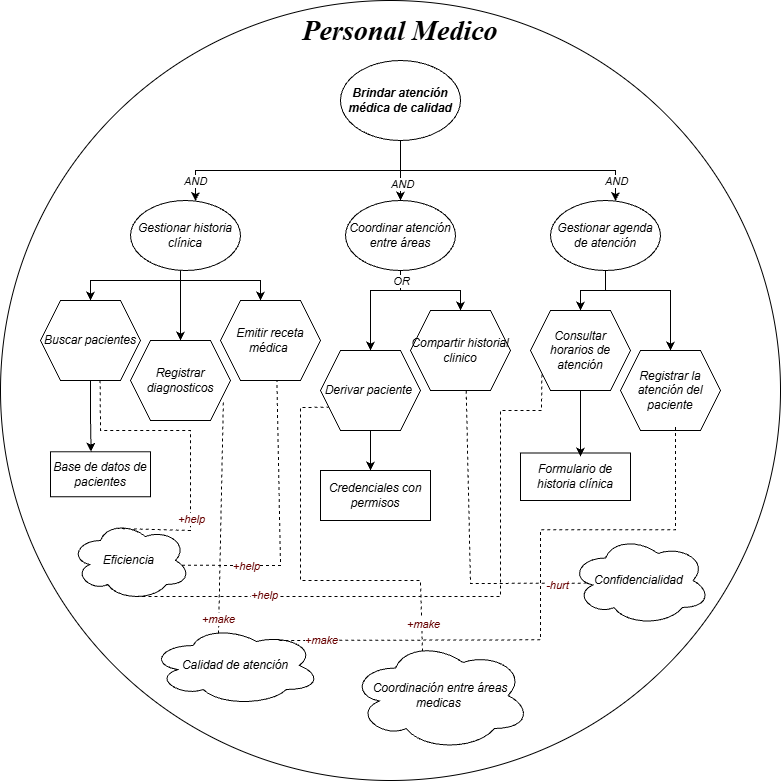

The diagram above was exported from draw.io. Its source (the exported page's mxGraphModel, read from the mxfile embedded in the PNG):
<mxGraphModel dx="1571" dy="826" grid="1" gridSize="10" guides="1" tooltips="1" connect="1" arrows="1" fold="1" page="1" pageScale="1" pageWidth="827" pageHeight="1169" math="0" shadow="0">
  <root>
    <mxCell id="0" />
    <mxCell id="1" parent="0" />
    <mxCell id="oZn2KX3_h_ToRup-CFzQ-1" parent="1" style="ellipse;whiteSpace=wrap;html=1;aspect=fixed;" value="" vertex="1">
      <mxGeometry height="780" width="780" x="20" y="50" as="geometry" />
    </mxCell>
    <mxCell id="oZn2KX3_h_ToRup-CFzQ-2" parent="1" style="text;html=1;whiteSpace=wrap;strokeColor=none;fillColor=none;align=center;verticalAlign=middle;rounded=0;" value="&lt;b&gt;&lt;font style=&quot;font-size: 28px;&quot; face=&quot;Times New Roman&quot;&gt;&lt;i&gt;Personal Medico&lt;/i&gt;&lt;/font&gt;&lt;/b&gt;" vertex="1">
      <mxGeometry height="20" width="250" x="295" y="70" as="geometry" />
    </mxCell>
    <mxCell id="oZn2KX3_h_ToRup-CFzQ-9" edge="1" parent="1" source="oZn2KX3_h_ToRup-CFzQ-3" style="edgeStyle=orthogonalEdgeStyle;rounded=0;orthogonalLoop=1;jettySize=auto;html=1;" target="oZn2KX3_h_ToRup-CFzQ-7" value="">
      <mxGeometry relative="1" as="geometry">
        <Array as="points">
          <mxPoint x="420" y="220" />
          <mxPoint x="635" y="220" />
        </Array>
      </mxGeometry>
    </mxCell>
    <mxCell id="oZn2KX3_h_ToRup-CFzQ-20" connectable="0" parent="oZn2KX3_h_ToRup-CFzQ-9" style="edgeLabel;html=1;align=center;verticalAlign=middle;resizable=0;points=[];" value="&lt;i&gt;AND&lt;/i&gt;" vertex="1">
      <mxGeometry relative="1" x="0.8136" as="geometry">
        <mxPoint y="5" as="offset" />
      </mxGeometry>
    </mxCell>
    <mxCell id="oZn2KX3_h_ToRup-CFzQ-12" edge="1" parent="1" source="oZn2KX3_h_ToRup-CFzQ-3" style="edgeStyle=orthogonalEdgeStyle;rounded=0;orthogonalLoop=1;jettySize=auto;html=1;" target="oZn2KX3_h_ToRup-CFzQ-11" value="">
      <mxGeometry relative="1" as="geometry">
        <Array as="points">
          <mxPoint x="420" y="220" />
          <mxPoint x="215" y="220" />
        </Array>
      </mxGeometry>
    </mxCell>
    <mxCell id="oZn2KX3_h_ToRup-CFzQ-19" connectable="0" parent="oZn2KX3_h_ToRup-CFzQ-12" style="edgeLabel;html=1;align=center;verticalAlign=middle;resizable=0;points=[];" value="&lt;i&gt;AND&lt;/i&gt;" vertex="1">
      <mxGeometry relative="1" x="0.7667" as="geometry">
        <mxPoint x="-1" y="10" as="offset" />
      </mxGeometry>
    </mxCell>
    <mxCell id="oZn2KX3_h_ToRup-CFzQ-15" edge="1" parent="1" source="oZn2KX3_h_ToRup-CFzQ-3" style="edgeStyle=orthogonalEdgeStyle;rounded=0;orthogonalLoop=1;jettySize=auto;html=1;" target="oZn2KX3_h_ToRup-CFzQ-14" value="">
      <mxGeometry relative="1" as="geometry" />
    </mxCell>
    <mxCell id="oZn2KX3_h_ToRup-CFzQ-17" connectable="0" parent="oZn2KX3_h_ToRup-CFzQ-15" style="edgeLabel;html=1;align=center;verticalAlign=middle;resizable=0;points=[];" value="&lt;i&gt;AND&lt;/i&gt;" vertex="1">
      <mxGeometry relative="1" x="0.4444" y="1" as="geometry">
        <mxPoint as="offset" />
      </mxGeometry>
    </mxCell>
    <mxCell id="oZn2KX3_h_ToRup-CFzQ-3" parent="1" style="ellipse;whiteSpace=wrap;html=1;" value="&lt;i&gt;&lt;b&gt;Brindar atención médica de calidad&lt;/b&gt;&lt;/i&gt;" vertex="1">
      <mxGeometry height="80" width="120" x="360" y="110" as="geometry" />
    </mxCell>
    <mxCell id="oZn2KX3_h_ToRup-CFzQ-34" edge="1" parent="1" source="oZn2KX3_h_ToRup-CFzQ-7" style="edgeStyle=orthogonalEdgeStyle;rounded=0;orthogonalLoop=1;jettySize=auto;html=1;" target="oZn2KX3_h_ToRup-CFzQ-32">
      <mxGeometry relative="1" as="geometry" />
    </mxCell>
    <mxCell id="oZn2KX3_h_ToRup-CFzQ-35" edge="1" parent="1" source="oZn2KX3_h_ToRup-CFzQ-7" style="edgeStyle=orthogonalEdgeStyle;rounded=0;orthogonalLoop=1;jettySize=auto;html=1;" target="oZn2KX3_h_ToRup-CFzQ-33">
      <mxGeometry relative="1" as="geometry">
        <Array as="points">
          <mxPoint x="625" y="340" />
          <mxPoint x="690" y="340" />
        </Array>
      </mxGeometry>
    </mxCell>
    <mxCell id="oZn2KX3_h_ToRup-CFzQ-7" parent="1" style="ellipse;whiteSpace=wrap;html=1;" value="&lt;i&gt;Gestionar agenda de atención&lt;/i&gt;" vertex="1">
      <mxGeometry height="70" width="110" x="570" y="250" as="geometry" />
    </mxCell>
    <mxCell id="oZn2KX3_h_ToRup-CFzQ-24" edge="1" parent="1" source="oZn2KX3_h_ToRup-CFzQ-11" style="edgeStyle=orthogonalEdgeStyle;rounded=0;orthogonalLoop=1;jettySize=auto;html=1;entryX=0.5;entryY=0;entryDx=0;entryDy=0;" target="oZn2KX3_h_ToRup-CFzQ-23">
      <mxGeometry relative="1" as="geometry">
        <Array as="points">
          <mxPoint x="200" y="330" />
          <mxPoint x="110" y="330" />
        </Array>
      </mxGeometry>
    </mxCell>
    <mxCell id="oZn2KX3_h_ToRup-CFzQ-25" edge="1" parent="1" source="oZn2KX3_h_ToRup-CFzQ-11" style="edgeStyle=orthogonalEdgeStyle;rounded=0;orthogonalLoop=1;jettySize=auto;html=1;" target="oZn2KX3_h_ToRup-CFzQ-21">
      <mxGeometry relative="1" as="geometry">
        <Array as="points">
          <mxPoint x="200" y="330" />
          <mxPoint x="280" y="330" />
        </Array>
      </mxGeometry>
    </mxCell>
    <mxCell id="oZn2KX3_h_ToRup-CFzQ-26" edge="1" parent="1" source="oZn2KX3_h_ToRup-CFzQ-11" style="edgeStyle=orthogonalEdgeStyle;rounded=0;orthogonalLoop=1;jettySize=auto;html=1;" target="oZn2KX3_h_ToRup-CFzQ-22">
      <mxGeometry relative="1" as="geometry">
        <Array as="points">
          <mxPoint x="200" y="340" />
          <mxPoint x="200" y="340" />
        </Array>
      </mxGeometry>
    </mxCell>
    <mxCell id="oZn2KX3_h_ToRup-CFzQ-11" parent="1" style="ellipse;whiteSpace=wrap;html=1;" value="&lt;i&gt;Gestionar historia clínica&lt;/i&gt;" vertex="1">
      <mxGeometry height="70" width="110" x="150" y="250" as="geometry" />
    </mxCell>
    <mxCell id="oZn2KX3_h_ToRup-CFzQ-29" edge="1" parent="1" source="oZn2KX3_h_ToRup-CFzQ-14" style="edgeStyle=orthogonalEdgeStyle;rounded=0;orthogonalLoop=1;jettySize=auto;html=1;" target="oZn2KX3_h_ToRup-CFzQ-27">
      <mxGeometry relative="1" as="geometry">
        <Array as="points">
          <mxPoint x="420" y="340" />
          <mxPoint x="390" y="340" />
        </Array>
      </mxGeometry>
    </mxCell>
    <mxCell id="oZn2KX3_h_ToRup-CFzQ-30" edge="1" parent="1" source="oZn2KX3_h_ToRup-CFzQ-14" style="edgeStyle=orthogonalEdgeStyle;rounded=0;orthogonalLoop=1;jettySize=auto;html=1;" target="oZn2KX3_h_ToRup-CFzQ-28">
      <mxGeometry relative="1" as="geometry" />
    </mxCell>
    <mxCell id="oZn2KX3_h_ToRup-CFzQ-31" connectable="0" parent="oZn2KX3_h_ToRup-CFzQ-30" style="edgeLabel;html=1;align=center;verticalAlign=middle;resizable=0;points=[];" value="&lt;i&gt;OR&lt;/i&gt;" vertex="1">
      <mxGeometry relative="1" x="-0.7145" y="-2" as="geometry">
        <mxPoint x="2" y="-4" as="offset" />
      </mxGeometry>
    </mxCell>
    <mxCell id="oZn2KX3_h_ToRup-CFzQ-14" parent="1" style="ellipse;whiteSpace=wrap;html=1;" value="&lt;i&gt;Coordinar atención entre áreas&lt;/i&gt;" vertex="1">
      <mxGeometry height="70" width="110" x="365" y="250" as="geometry" />
    </mxCell>
    <mxCell id="oZn2KX3_h_ToRup-CFzQ-21" parent="1" style="shape=hexagon;perimeter=hexagonPerimeter2;whiteSpace=wrap;html=1;fixedSize=1;" value="&lt;i&gt;Emitir receta médica&amp;nbsp;&lt;/i&gt;" vertex="1">
      <mxGeometry height="80" width="100" x="240" y="350" as="geometry" />
    </mxCell>
    <mxCell id="oZn2KX3_h_ToRup-CFzQ-22" parent="1" style="shape=hexagon;perimeter=hexagonPerimeter2;whiteSpace=wrap;html=1;fixedSize=1;" value="&lt;i&gt;Registrar diagnosticos&lt;/i&gt;" vertex="1">
      <mxGeometry height="80" width="100" x="150" y="390" as="geometry" />
    </mxCell>
    <mxCell id="oZn2KX3_h_ToRup-CFzQ-39" edge="1" parent="1" source="oZn2KX3_h_ToRup-CFzQ-23" style="edgeStyle=orthogonalEdgeStyle;rounded=0;orthogonalLoop=1;jettySize=auto;html=1;entryX=0.406;entryY=0;entryDx=0;entryDy=0;entryPerimeter=0;" target="oZn2KX3_h_ToRup-CFzQ-36">
      <mxGeometry relative="1" as="geometry" />
    </mxCell>
    <mxCell id="oZn2KX3_h_ToRup-CFzQ-23" parent="1" style="shape=hexagon;perimeter=hexagonPerimeter2;whiteSpace=wrap;html=1;fixedSize=1;" value="&lt;i&gt;Buscar pacientes&lt;/i&gt;" vertex="1">
      <mxGeometry height="80" width="100" x="60" y="350" as="geometry" />
    </mxCell>
    <mxCell id="oZn2KX3_h_ToRup-CFzQ-40" edge="1" parent="1" source="oZn2KX3_h_ToRup-CFzQ-27" style="edgeStyle=orthogonalEdgeStyle;rounded=0;orthogonalLoop=1;jettySize=auto;html=1;" target="oZn2KX3_h_ToRup-CFzQ-37">
      <mxGeometry relative="1" as="geometry">
        <Array as="points">
          <mxPoint x="390" y="500" />
          <mxPoint x="390" y="500" />
        </Array>
      </mxGeometry>
    </mxCell>
    <mxCell id="oZn2KX3_h_ToRup-CFzQ-27" parent="1" style="shape=hexagon;perimeter=hexagonPerimeter2;whiteSpace=wrap;html=1;fixedSize=1;" value="&lt;i&gt;Derivar paciente&amp;nbsp;&lt;/i&gt;" vertex="1">
      <mxGeometry height="80" width="100" x="340" y="400" as="geometry" />
    </mxCell>
    <mxCell id="oZn2KX3_h_ToRup-CFzQ-28" parent="1" style="shape=hexagon;perimeter=hexagonPerimeter2;whiteSpace=wrap;html=1;fixedSize=1;" value="&lt;i&gt;Compartir historial clinico&lt;/i&gt;" vertex="1">
      <mxGeometry height="80" width="100" x="430" y="360" as="geometry" />
    </mxCell>
    <mxCell id="oZn2KX3_h_ToRup-CFzQ-32" parent="1" style="shape=hexagon;perimeter=hexagonPerimeter2;whiteSpace=wrap;html=1;fixedSize=1;" value="&lt;i&gt;Consultar horarios de atención&lt;/i&gt;" vertex="1">
      <mxGeometry height="80" width="100" x="550" y="360" as="geometry" />
    </mxCell>
    <mxCell id="oZn2KX3_h_ToRup-CFzQ-33" parent="1" style="shape=hexagon;perimeter=hexagonPerimeter2;whiteSpace=wrap;html=1;fixedSize=1;" value="&lt;i&gt;Registrar la atención del paciente&lt;/i&gt;" vertex="1">
      <mxGeometry height="80" width="100" x="640" y="400" as="geometry" />
    </mxCell>
    <mxCell id="oZn2KX3_h_ToRup-CFzQ-36" parent="1" style="rounded=0;whiteSpace=wrap;html=1;" value="&lt;i&gt;Base de datos de pacientes&lt;/i&gt;" vertex="1">
      <mxGeometry height="45" width="100" x="70" y="501.25" as="geometry" />
    </mxCell>
    <mxCell id="oZn2KX3_h_ToRup-CFzQ-37" parent="1" style="rounded=0;whiteSpace=wrap;html=1;" value="&lt;i&gt;Credenciales con permisos&lt;/i&gt;" vertex="1">
      <mxGeometry height="50" width="110" x="340" y="520" as="geometry" />
    </mxCell>
    <mxCell id="oZn2KX3_h_ToRup-CFzQ-38" parent="1" style="rounded=0;whiteSpace=wrap;html=1;" value="&lt;i&gt;Formulario de historia clínica&lt;/i&gt;" vertex="1">
      <mxGeometry height="47.5" width="110" x="540" y="502.5" as="geometry" />
    </mxCell>
    <mxCell id="oZn2KX3_h_ToRup-CFzQ-41" edge="1" parent="1" source="oZn2KX3_h_ToRup-CFzQ-32" style="edgeStyle=orthogonalEdgeStyle;rounded=0;orthogonalLoop=1;jettySize=auto;html=1;">
      <mxGeometry relative="1" as="geometry">
        <Array as="points">
          <mxPoint x="600" y="506" />
        </Array>
        <mxPoint x="600" y="506" as="targetPoint" />
      </mxGeometry>
    </mxCell>
    <mxCell id="oZn2KX3_h_ToRup-CFzQ-42" parent="1" style="ellipse;shape=cloud;whiteSpace=wrap;html=1;" value="&lt;i&gt;Eficiencia&amp;nbsp;&lt;/i&gt;" vertex="1">
      <mxGeometry height="80" width="120" x="90" y="570" as="geometry" />
    </mxCell>
    <mxCell id="oZn2KX3_h_ToRup-CFzQ-43" parent="1" style="ellipse;shape=cloud;whiteSpace=wrap;html=1;" value="&lt;i&gt;Calidad de atención&lt;/i&gt;" vertex="1">
      <mxGeometry height="80" width="170" x="170" y="675" as="geometry" />
    </mxCell>
    <mxCell id="oZn2KX3_h_ToRup-CFzQ-44" parent="1" style="ellipse;shape=cloud;whiteSpace=wrap;html=1;" value="&lt;i&gt;Coordinación entre áreas medicas&amp;nbsp;&lt;/i&gt;" vertex="1">
      <mxGeometry height="110" width="180" x="370" y="690" as="geometry" />
    </mxCell>
    <mxCell id="oZn2KX3_h_ToRup-CFzQ-45" parent="1" style="ellipse;shape=cloud;whiteSpace=wrap;html=1;" value="&lt;i&gt;Confidencialidad&amp;nbsp;&lt;/i&gt;" vertex="1">
      <mxGeometry height="90" width="140" x="590" y="585" as="geometry" />
    </mxCell>
    <mxCell id="oZn2KX3_h_ToRup-CFzQ-46" edge="1" parent="1" source="oZn2KX3_h_ToRup-CFzQ-23" style="endArrow=none;dashed=1;html=1;rounded=0;exitX=0.596;exitY=0.998;exitDx=0;exitDy=0;entryX=0.4;entryY=0.1;entryDx=0;entryDy=0;entryPerimeter=0;exitPerimeter=0;" target="oZn2KX3_h_ToRup-CFzQ-42" value="">
      <mxGeometry height="50" relative="1" width="50" as="geometry">
        <Array as="points">
          <mxPoint x="120" y="480" />
          <mxPoint x="210" y="480" />
          <mxPoint x="210" y="580" />
        </Array>
        <mxPoint x="210" y="500" as="sourcePoint" />
        <mxPoint x="260" y="450" as="targetPoint" />
      </mxGeometry>
    </mxCell>
    <mxCell id="oZn2KX3_h_ToRup-CFzQ-53" connectable="0" parent="oZn2KX3_h_ToRup-CFzQ-46" style="edgeLabel;html=1;align=center;verticalAlign=middle;resizable=0;points=[];" value="&lt;i&gt;&lt;font style=&quot;color: rgb(102, 0, 0);&quot;&gt;+help&lt;/font&gt;&lt;/i&gt;" vertex="1">
      <mxGeometry relative="1" x="0.4688" as="geometry">
        <mxPoint as="offset" />
      </mxGeometry>
    </mxCell>
    <mxCell id="oZn2KX3_h_ToRup-CFzQ-47" edge="1" parent="1" source="oZn2KX3_h_ToRup-CFzQ-43" style="endArrow=none;dashed=1;html=1;rounded=0;entryX=0.929;entryY=0.765;entryDx=0;entryDy=0;entryPerimeter=0;exitX=0.4;exitY=0.1;exitDx=0;exitDy=0;exitPerimeter=0;" target="oZn2KX3_h_ToRup-CFzQ-22" value="">
      <mxGeometry height="50" relative="1" width="50" as="geometry">
        <mxPoint x="190" y="490" as="sourcePoint" />
        <mxPoint x="240" y="440" as="targetPoint" />
      </mxGeometry>
    </mxCell>
    <mxCell id="oZn2KX3_h_ToRup-CFzQ-59" connectable="0" parent="oZn2KX3_h_ToRup-CFzQ-47" style="edgeLabel;html=1;align=center;verticalAlign=middle;resizable=0;points=[];" value="&lt;i&gt;&lt;font style=&quot;color: rgb(102, 0, 0);&quot;&gt;+make&lt;/font&gt;&lt;/i&gt;" vertex="1">
      <mxGeometry relative="1" x="-0.8771" y="1" as="geometry">
        <mxPoint as="offset" />
      </mxGeometry>
    </mxCell>
    <mxCell id="oZn2KX3_h_ToRup-CFzQ-48" edge="1" parent="1" source="oZn2KX3_h_ToRup-CFzQ-42" style="endArrow=none;dashed=1;html=1;rounded=0;exitX=0.929;exitY=0.56;exitDx=0;exitDy=0;exitPerimeter=0;entryX=0.564;entryY=1.003;entryDx=0;entryDy=0;entryPerimeter=0;" target="oZn2KX3_h_ToRup-CFzQ-21" value="">
      <mxGeometry height="50" relative="1" width="50" as="geometry">
        <Array as="points">
          <mxPoint x="300" y="615" />
        </Array>
        <mxPoint x="245" y="480" as="sourcePoint" />
        <mxPoint x="290" y="430" as="targetPoint" />
      </mxGeometry>
    </mxCell>
    <mxCell id="oZn2KX3_h_ToRup-CFzQ-54" connectable="0" parent="oZn2KX3_h_ToRup-CFzQ-48" style="edgeLabel;html=1;align=center;verticalAlign=middle;resizable=0;points=[];" value="&lt;font style=&quot;color: rgb(102, 0, 0);&quot;&gt;+&lt;i style=&quot;&quot;&gt;help&lt;/i&gt;&lt;/font&gt;" vertex="1">
      <mxGeometry relative="1" x="-0.5469" y="-1" as="geometry">
        <mxPoint as="offset" />
      </mxGeometry>
    </mxCell>
    <mxCell id="oZn2KX3_h_ToRup-CFzQ-49" edge="1" parent="1" source="oZn2KX3_h_ToRup-CFzQ-44" style="endArrow=none;dashed=1;html=1;rounded=0;entryX=0;entryY=0.75;entryDx=0;entryDy=0;exitX=0.4;exitY=0.1;exitDx=0;exitDy=0;exitPerimeter=0;" target="oZn2KX3_h_ToRup-CFzQ-27" value="">
      <mxGeometry height="50" relative="1" width="50" as="geometry">
        <Array as="points">
          <mxPoint x="440" y="630" />
          <mxPoint x="320" y="630" />
          <mxPoint x="320" y="457" />
        </Array>
        <mxPoint x="340" y="600" as="sourcePoint" />
        <mxPoint x="390" y="550" as="targetPoint" />
      </mxGeometry>
    </mxCell>
    <mxCell id="oZn2KX3_h_ToRup-CFzQ-62" connectable="0" parent="oZn2KX3_h_ToRup-CFzQ-49" style="edgeLabel;html=1;align=center;verticalAlign=middle;resizable=0;points=[];" value="&lt;i&gt;&lt;font style=&quot;color: rgb(102, 0, 0);&quot;&gt;+make&lt;/font&gt;&lt;/i&gt;" vertex="1">
      <mxGeometry relative="1" x="-0.8556" y="-1" as="geometry">
        <mxPoint as="offset" />
      </mxGeometry>
    </mxCell>
    <mxCell id="oZn2KX3_h_ToRup-CFzQ-50" edge="1" parent="1" source="oZn2KX3_h_ToRup-CFzQ-45" style="endArrow=none;dashed=1;html=1;rounded=0;entryX=0.557;entryY=1.001;entryDx=0;entryDy=0;entryPerimeter=0;exitX=0.116;exitY=0.529;exitDx=0;exitDy=0;exitPerimeter=0;" target="oZn2KX3_h_ToRup-CFzQ-28" value="">
      <mxGeometry height="50" relative="1" width="50" as="geometry">
        <Array as="points">
          <mxPoint x="490" y="633" />
        </Array>
        <mxPoint x="410" y="560" as="sourcePoint" />
        <mxPoint x="460" y="510" as="targetPoint" />
      </mxGeometry>
    </mxCell>
    <mxCell id="oZn2KX3_h_ToRup-CFzQ-63" connectable="0" parent="oZn2KX3_h_ToRup-CFzQ-50" style="edgeLabel;html=1;align=center;verticalAlign=middle;resizable=0;points=[];" value="&lt;i&gt;&lt;font style=&quot;color: rgb(102, 0, 0);&quot;&gt;-hurt&lt;/font&gt;&lt;/i&gt;" vertex="1">
      <mxGeometry relative="1" x="-0.8066" y="2" as="geometry">
        <mxPoint as="offset" />
      </mxGeometry>
    </mxCell>
    <mxCell id="oZn2KX3_h_ToRup-CFzQ-51" edge="1" parent="1" source="oZn2KX3_h_ToRup-CFzQ-42" style="endArrow=none;dashed=1;html=1;rounded=0;entryX=0.114;entryY=0.8;entryDx=0;entryDy=0;entryPerimeter=0;exitX=0.55;exitY=0.95;exitDx=0;exitDy=0;exitPerimeter=0;" target="oZn2KX3_h_ToRup-CFzQ-32" value="">
      <mxGeometry height="50" relative="1" width="50" as="geometry">
        <Array as="points">
          <mxPoint x="520" y="646" />
          <mxPoint x="520" y="460" />
          <mxPoint x="561" y="460" />
        </Array>
        <mxPoint x="510" y="480" as="sourcePoint" />
        <mxPoint x="560" y="430" as="targetPoint" />
      </mxGeometry>
    </mxCell>
    <mxCell id="oZn2KX3_h_ToRup-CFzQ-57" connectable="0" parent="oZn2KX3_h_ToRup-CFzQ-51" style="edgeLabel;html=1;align=center;verticalAlign=middle;resizable=0;points=[];" value="&lt;i&gt;&lt;font style=&quot;color: rgb(102, 0, 0);&quot;&gt;+help&lt;/font&gt;&lt;/i&gt;" vertex="1">
      <mxGeometry relative="1" x="-0.5928" y="2" as="geometry">
        <mxPoint as="offset" />
      </mxGeometry>
    </mxCell>
    <mxCell id="oZn2KX3_h_ToRup-CFzQ-52" edge="1" parent="1" style="endArrow=none;dashed=1;html=1;rounded=0;entryX=0.551;entryY=0.964;entryDx=0;entryDy=0;entryPerimeter=0;exitX=0.758;exitY=0.196;exitDx=0;exitDy=0;exitPerimeter=0;" value="">
      <mxGeometry height="50" relative="1" width="50" as="geometry">
        <Array as="points">
          <mxPoint x="560" y="689.32" />
          <mxPoint x="560" y="579.32" />
          <mxPoint x="695" y="579.32" />
        </Array>
        <mxPoint x="298.86" y="689.9999999999999" as="sourcePoint" />
        <mxPoint x="695.0999999999999" y="476.44" as="targetPoint" />
      </mxGeometry>
    </mxCell>
    <mxCell id="oZn2KX3_h_ToRup-CFzQ-58" connectable="0" parent="oZn2KX3_h_ToRup-CFzQ-52" style="edgeLabel;html=1;align=center;verticalAlign=middle;resizable=0;points=[];" value="&lt;i&gt;&lt;font style=&quot;color: rgb(102, 0, 0);&quot;&gt;+make&lt;/font&gt;&lt;/i&gt;" vertex="1">
      <mxGeometry relative="1" x="-0.8859" y="-1" as="geometry">
        <mxPoint x="7" y="-1" as="offset" />
      </mxGeometry>
    </mxCell>
  </root>
</mxGraphModel>